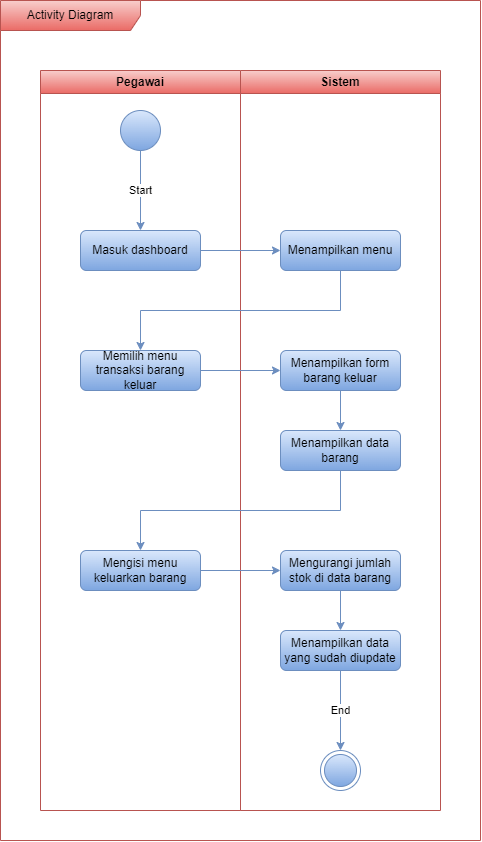

The diagram above was exported from draw.io. Its source (the exported page's mxGraphModel, read from the mxfile embedded in the PNG):
<mxGraphModel dx="1018" dy="609" grid="1" gridSize="10" guides="1" tooltips="1" connect="1" arrows="1" fold="1" page="1" pageScale="1" pageWidth="850" pageHeight="1100" math="0" shadow="0">
  <root>
    <mxCell id="0" />
    <mxCell id="1" parent="0" />
    <mxCell id="Xw3VAXODp6YcBEzCljSf-1" value="Pegawai" style="swimlane;whiteSpace=wrap;html=1;fillColor=#f8cecc;gradientColor=#ea6b66;strokeColor=#b85450;" vertex="1" parent="1">
      <mxGeometry x="80" y="80" width="200" height="740" as="geometry" />
    </mxCell>
    <mxCell id="Xw3VAXODp6YcBEzCljSf-2" value="" style="ellipse;whiteSpace=wrap;html=1;aspect=fixed;fillColor=#dae8fc;gradientColor=#7ea6e0;strokeColor=#6c8ebf;" vertex="1" parent="Xw3VAXODp6YcBEzCljSf-1">
      <mxGeometry x="80" y="40" width="40" height="40" as="geometry" />
    </mxCell>
    <mxCell id="Xw3VAXODp6YcBEzCljSf-3" value="Masuk dashboard" style="rounded=1;whiteSpace=wrap;html=1;fillColor=#dae8fc;gradientColor=#7ea6e0;strokeColor=#6c8ebf;" vertex="1" parent="Xw3VAXODp6YcBEzCljSf-1">
      <mxGeometry x="40" y="160" width="120" height="40" as="geometry" />
    </mxCell>
    <mxCell id="Xw3VAXODp6YcBEzCljSf-4" value="Start" style="endArrow=classic;html=1;rounded=0;fillColor=#dae8fc;gradientColor=#7ea6e0;strokeColor=#6c8ebf;" edge="1" parent="Xw3VAXODp6YcBEzCljSf-1" source="Xw3VAXODp6YcBEzCljSf-2" target="Xw3VAXODp6YcBEzCljSf-3">
      <mxGeometry width="50" height="50" relative="1" as="geometry">
        <mxPoint x="180" y="220" as="sourcePoint" />
        <mxPoint x="230" y="170" as="targetPoint" />
      </mxGeometry>
    </mxCell>
    <mxCell id="Xw3VAXODp6YcBEzCljSf-5" value="Memilih menu transaksi barang keluar" style="rounded=1;whiteSpace=wrap;html=1;fillColor=#dae8fc;gradientColor=#7ea6e0;strokeColor=#6c8ebf;" vertex="1" parent="Xw3VAXODp6YcBEzCljSf-1">
      <mxGeometry x="40" y="280" width="120" height="40" as="geometry" />
    </mxCell>
    <mxCell id="Xw3VAXODp6YcBEzCljSf-6" value="Mengisi menu keluarkan barang" style="rounded=1;whiteSpace=wrap;html=1;fillColor=#dae8fc;gradientColor=#7ea6e0;strokeColor=#6c8ebf;" vertex="1" parent="Xw3VAXODp6YcBEzCljSf-1">
      <mxGeometry x="40" y="480" width="120" height="40" as="geometry" />
    </mxCell>
    <mxCell id="Xw3VAXODp6YcBEzCljSf-7" value="Sistem" style="swimlane;whiteSpace=wrap;html=1;fillColor=#f8cecc;gradientColor=#ea6b66;strokeColor=#b85450;" vertex="1" parent="1">
      <mxGeometry x="280" y="80" width="200" height="740" as="geometry" />
    </mxCell>
    <mxCell id="Xw3VAXODp6YcBEzCljSf-8" value="Menampilkan menu" style="rounded=1;whiteSpace=wrap;html=1;fillColor=#dae8fc;gradientColor=#7ea6e0;strokeColor=#6c8ebf;" vertex="1" parent="Xw3VAXODp6YcBEzCljSf-7">
      <mxGeometry x="40" y="160" width="120" height="40" as="geometry" />
    </mxCell>
    <mxCell id="Xw3VAXODp6YcBEzCljSf-9" value="Menampilkan form barang keluar" style="rounded=1;whiteSpace=wrap;html=1;fillColor=#dae8fc;gradientColor=#7ea6e0;strokeColor=#6c8ebf;" vertex="1" parent="Xw3VAXODp6YcBEzCljSf-7">
      <mxGeometry x="40" y="280" width="120" height="40" as="geometry" />
    </mxCell>
    <mxCell id="Xw3VAXODp6YcBEzCljSf-10" value="Menampilkan data barang" style="rounded=1;whiteSpace=wrap;html=1;fillColor=#dae8fc;gradientColor=#7ea6e0;strokeColor=#6c8ebf;" vertex="1" parent="Xw3VAXODp6YcBEzCljSf-7">
      <mxGeometry x="40" y="360" width="120" height="40" as="geometry" />
    </mxCell>
    <mxCell id="Xw3VAXODp6YcBEzCljSf-11" value="" style="endArrow=classic;html=1;rounded=0;fillColor=#dae8fc;gradientColor=#7ea6e0;strokeColor=#6c8ebf;" edge="1" parent="Xw3VAXODp6YcBEzCljSf-7" source="Xw3VAXODp6YcBEzCljSf-9" target="Xw3VAXODp6YcBEzCljSf-10">
      <mxGeometry width="50" height="50" relative="1" as="geometry">
        <mxPoint x="80" y="430" as="sourcePoint" />
        <mxPoint x="130" y="380" as="targetPoint" />
      </mxGeometry>
    </mxCell>
    <mxCell id="Xw3VAXODp6YcBEzCljSf-12" value="Mengurangi jumlah stok di data barang" style="rounded=1;whiteSpace=wrap;html=1;fillColor=#dae8fc;gradientColor=#7ea6e0;strokeColor=#6c8ebf;" vertex="1" parent="Xw3VAXODp6YcBEzCljSf-7">
      <mxGeometry x="40" y="480" width="120" height="40" as="geometry" />
    </mxCell>
    <mxCell id="Xw3VAXODp6YcBEzCljSf-13" value="Menampilkan data yang sudah diupdate" style="rounded=1;whiteSpace=wrap;html=1;fillColor=#dae8fc;gradientColor=#7ea6e0;strokeColor=#6c8ebf;" vertex="1" parent="Xw3VAXODp6YcBEzCljSf-7">
      <mxGeometry x="40" y="560" width="120" height="40" as="geometry" />
    </mxCell>
    <mxCell id="Xw3VAXODp6YcBEzCljSf-14" value="" style="ellipse;html=1;shape=endState;fillColor=#dae8fc;strokeColor=#6c8ebf;gradientColor=#7ea6e0;" vertex="1" parent="Xw3VAXODp6YcBEzCljSf-7">
      <mxGeometry x="80" y="680" width="40" height="40" as="geometry" />
    </mxCell>
    <mxCell id="Xw3VAXODp6YcBEzCljSf-15" value="End" style="endArrow=classic;html=1;rounded=0;fillColor=#dae8fc;gradientColor=#7ea6e0;strokeColor=#6c8ebf;" edge="1" parent="Xw3VAXODp6YcBEzCljSf-7" source="Xw3VAXODp6YcBEzCljSf-13" target="Xw3VAXODp6YcBEzCljSf-14">
      <mxGeometry width="50" height="50" relative="1" as="geometry">
        <mxPoint x="279.9999999999999" y="650" as="sourcePoint" />
        <mxPoint x="340" y="500" as="targetPoint" />
      </mxGeometry>
    </mxCell>
    <mxCell id="Xw3VAXODp6YcBEzCljSf-16" value="" style="endArrow=classic;html=1;rounded=0;fillColor=#dae8fc;gradientColor=#7ea6e0;strokeColor=#6c8ebf;" edge="1" parent="Xw3VAXODp6YcBEzCljSf-7" source="Xw3VAXODp6YcBEzCljSf-12" target="Xw3VAXODp6YcBEzCljSf-13">
      <mxGeometry width="50" height="50" relative="1" as="geometry">
        <mxPoint x="80" y="510" as="sourcePoint" />
        <mxPoint x="130" y="460" as="targetPoint" />
      </mxGeometry>
    </mxCell>
    <mxCell id="Xw3VAXODp6YcBEzCljSf-17" value="" style="endArrow=classic;html=1;rounded=0;fillColor=#dae8fc;gradientColor=#7ea6e0;strokeColor=#6c8ebf;" edge="1" parent="1" source="Xw3VAXODp6YcBEzCljSf-3" target="Xw3VAXODp6YcBEzCljSf-8">
      <mxGeometry width="50" height="50" relative="1" as="geometry">
        <mxPoint x="190" y="370" as="sourcePoint" />
        <mxPoint x="240" y="320" as="targetPoint" />
      </mxGeometry>
    </mxCell>
    <mxCell id="Xw3VAXODp6YcBEzCljSf-18" value="" style="endArrow=classic;html=1;rounded=0;edgeStyle=orthogonalEdgeStyle;fillColor=#dae8fc;gradientColor=#7ea6e0;strokeColor=#6c8ebf;" edge="1" parent="1" source="Xw3VAXODp6YcBEzCljSf-8" target="Xw3VAXODp6YcBEzCljSf-5">
      <mxGeometry width="50" height="50" relative="1" as="geometry">
        <mxPoint x="260" y="530" as="sourcePoint" />
        <mxPoint x="310" y="480" as="targetPoint" />
        <Array as="points">
          <mxPoint x="380" y="320" />
          <mxPoint x="180" y="320" />
        </Array>
      </mxGeometry>
    </mxCell>
    <mxCell id="Xw3VAXODp6YcBEzCljSf-19" value="" style="endArrow=classic;html=1;rounded=0;fillColor=#dae8fc;gradientColor=#7ea6e0;strokeColor=#6c8ebf;" edge="1" parent="1" source="Xw3VAXODp6YcBEzCljSf-5" target="Xw3VAXODp6YcBEzCljSf-9">
      <mxGeometry width="50" height="50" relative="1" as="geometry">
        <mxPoint x="270" y="510" as="sourcePoint" />
        <mxPoint x="320" y="460" as="targetPoint" />
      </mxGeometry>
    </mxCell>
    <mxCell id="Xw3VAXODp6YcBEzCljSf-20" value="" style="endArrow=classic;html=1;rounded=0;edgeStyle=orthogonalEdgeStyle;fillColor=#dae8fc;gradientColor=#7ea6e0;strokeColor=#6c8ebf;" edge="1" parent="1" source="Xw3VAXODp6YcBEzCljSf-10" target="Xw3VAXODp6YcBEzCljSf-6">
      <mxGeometry width="50" height="50" relative="1" as="geometry">
        <mxPoint x="360" y="590" as="sourcePoint" />
        <mxPoint x="410" y="540" as="targetPoint" />
        <Array as="points">
          <mxPoint x="380" y="520" />
          <mxPoint x="180" y="520" />
        </Array>
      </mxGeometry>
    </mxCell>
    <mxCell id="Xw3VAXODp6YcBEzCljSf-21" value="" style="endArrow=classic;html=1;rounded=0;fillColor=#dae8fc;gradientColor=#7ea6e0;strokeColor=#6c8ebf;" edge="1" parent="1" source="Xw3VAXODp6YcBEzCljSf-6" target="Xw3VAXODp6YcBEzCljSf-12">
      <mxGeometry width="50" height="50" relative="1" as="geometry">
        <mxPoint x="360" y="590" as="sourcePoint" />
        <mxPoint x="410" y="540" as="targetPoint" />
      </mxGeometry>
    </mxCell>
    <mxCell id="6DZ7RZvLeY26kA74_Zc--1" value="Activity Diagram" style="shape=umlFrame;whiteSpace=wrap;html=1;pointerEvents=0;width=140;height=30;fillColor=#f8cecc;strokeColor=#b85450;gradientColor=#ea6b66;" vertex="1" parent="1">
      <mxGeometry x="40" y="10" width="480" height="840" as="geometry" />
    </mxCell>
  </root>
</mxGraphModel>